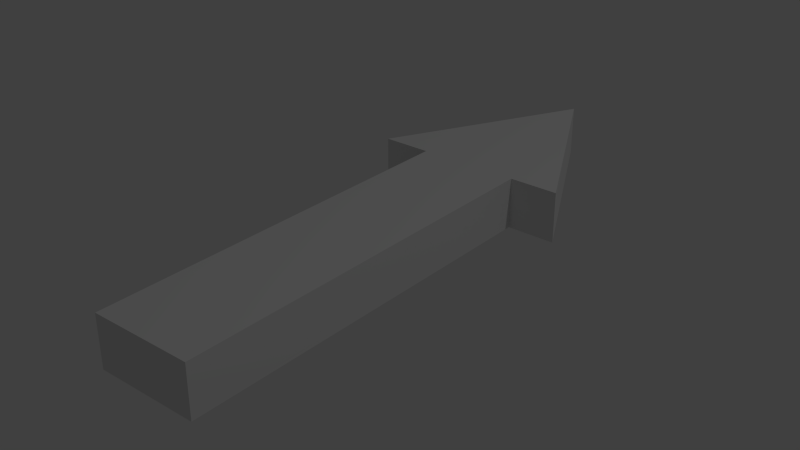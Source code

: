 # Source: DirectionArrow.blend  (saved by Blender 2.73.0; exported with 4.5.12 LTS)
import bpy
from mathutils import Matrix  # noqa: F401  (used for matrix-valued properties, if any)

bpy.ops.wm.read_factory_settings(use_empty=True)
scene = bpy.context.scene
scene.name = 'Scene'

# ---- collections
col_collection_1 = bpy.data.collections.new('Collection 1'); scene.collection.children.link(col_collection_1)

# ---- world
world_world = bpy.data.worlds.new('World'); scene.world = world_world
world_world.color = (0.05088, 0.05088, 0.05088)
world_world.use_sun_shadow = False
world_world.sun_shadow_jitter_overblur = 0.0
world_world.cycles.sampling_method = 'MANUAL'
world_world.cycles.sample_map_resolution = 256

# ---- lights
light_lamp = bpy.data.lights.new('Lamp', 'POINT')
light_lamp.transmission_factor = 0.0
light_lamp.cutoff_distance = 30.0
light_lamp.energy = 100.0
light_lamp.shadow_buffer_clip_start = 1.001
light_lamp.shadow_soft_size = 0.1
light_lamp.shadow_maximum_resolution = 0.006
light_lamp.use_absolute_resolution = True
light_lamp.cycles.use_multiple_importance_sampling = False

# ---- meshes
me_cube_001 = bpy.data.meshes.new('Cube.001')
me_cube_001.from_pydata([(-0.9822, 0.2917, -1.0), (-0.5, 0.2917, -1.0), (-0.5, 0.2917, 1.0), (-0.9822, 0.2917, 1.0), (-8.409e-10, 0.9202, -1.0), (-8.409e-10, 0.9202, 1.0), (0.9822, 0.2917, -1.0), (0.5, 0.2917, -1.0), (0.5, -1.0, -1.0), (-0.5, -1.0, -1.0), (-0.5, -1.0, 1.0), (0.5, -1.0, 1.0), (0.5, 0.2917, 1.0), (0.9822, 0.2917, 1.0)], [], [(0, 1, 2, 3), (4, 0, 3, 5), (6, 7, 8, 9, 1, 0, 4), (1, 9, 10, 2), (5, 3, 2, 10, 11, 12, 13), (13, 12, 7, 6), (12, 11, 8, 7), (11, 10, 9, 8), (13, 6, 4, 5)])
me_cube_001.use_remesh_preserve_volume = False
me_cube_001.use_remesh_preserve_attributes = False
me_cube_001.use_mirror_vertex_groups = False
me_cube_001.update()

# ---- objects
ob_lamp = bpy.data.objects.new('Lamp', light_lamp)
ob_cube = bpy.data.objects.new('Cube', me_cube_001)

# ---- transforms, parenting, visibility, modifiers, constraints
ob_lamp.location = (4.076, 1.005, 5.904)
ob_lamp.rotation_euler = (0.6503, 0.05522, 1.866)
ob_lamp.lock_rotations_4d = False
ob_lamp.empty_display_type = 'ARROWS'
ob_lamp.color = (0.0, 0.0, 0.0, 0.0)
ob_lamp.lineart.crease_threshold = 0.0
ob_cube.location = (0.0, 0.0, 0.0)
ob_cube.scale = (0.4, 1.2, 0.1)
ob_cube.lineart.crease_threshold = 0.0

# ---- collection membership
col_collection_1.objects.link(ob_lamp)
col_collection_1.objects.link(ob_cube)

# ---- scene / render settings (as saved in the file)
scene.frame_start = 1; scene.frame_end = 250; scene.frame_set(1)
scene.render.engine = 'BLENDER_EEVEE_NEXT'
scene.render.resolution_percentage = 50
scene.render.dither_intensity = 0.0
scene.cycles.use_denoising = False
scene.cycles.samples = 10
scene.cycles.sampling_pattern = 'TABULATED_SOBOL'
scene.cycles.light_sampling_threshold = 0.0
scene.cycles.use_adaptive_sampling = False
scene.cycles.use_light_tree = False
scene.cycles.blur_glossy = 0.0
scene.cycles.pixel_filter_type = 'GAUSSIAN'
scene.cycles.sample_clamp_indirect = 0.0
scene.view_settings.view_transform = 'Standard'
bpy.context.view_layer.update()

# ---- added for rendering (the .blend has no active camera): camera
cam_auto = bpy.data.cameras.new('AutoCamera')
cam_auto.lens = 50.0
cam_auto.sensor_width = 36.0
cam_auto.clip_end = 1000.0
ob_auto_camera = bpy.data.objects.new('AutoCamera', cam_auto)
scene.collection.objects.link(ob_auto_camera)
ob_auto_camera.location = (2.26008, -2.75997, 1.80807)
ob_auto_camera.rotation_euler = (1.09748, -7.21219e-08, 0.694738)
scene.camera = ob_auto_camera
bpy.context.view_layer.update()
